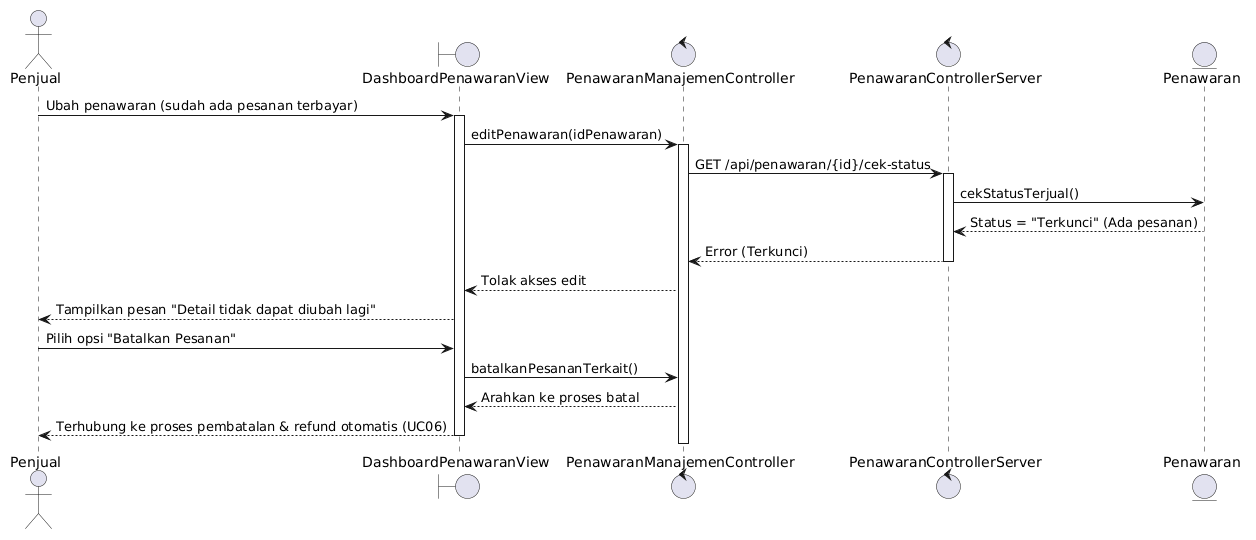

The diagram above was rendered by PlantUML. Its source (embedded in the PNG):
@startuml
actor Penjual
boundary DashboardPenawaranView
control PenawaranManajemenController
control PenawaranControllerServer
entity Penawaran

Penjual -> DashboardPenawaranView : Ubah penawaran (sudah ada pesanan terbayar)
activate DashboardPenawaranView
DashboardPenawaranView -> PenawaranManajemenController : editPenawaran(idPenawaran)
activate PenawaranManajemenController
PenawaranManajemenController -> PenawaranControllerServer : GET /api/penawaran/{id}/cek-status
activate PenawaranControllerServer
PenawaranControllerServer -> Penawaran : cekStatusTerjual()
Penawaran --> PenawaranControllerServer : Status = "Terkunci" (Ada pesanan)
PenawaranControllerServer --> PenawaranManajemenController : Error (Terkunci)
deactivate PenawaranControllerServer
PenawaranManajemenController --> DashboardPenawaranView : Tolak akses edit
DashboardPenawaranView --> Penjual : Tampilkan pesan "Detail tidak dapat diubah lagi"

Penjual -> DashboardPenawaranView : Pilih opsi "Batalkan Pesanan"
DashboardPenawaranView -> PenawaranManajemenController : batalkanPesananTerkait()
PenawaranManajemenController --> DashboardPenawaranView : Arahkan ke proses batal
DashboardPenawaranView --> Penjual : Terhubung ke proses pembatalan & refund otomatis (UC06)
deactivate PenawaranManajemenController
deactivate DashboardPenawaranView
@enduml